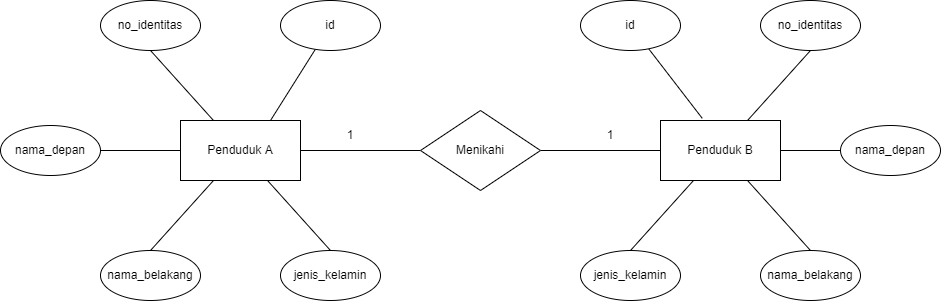

The diagram above was exported from draw.io. Its source (the exported page's mxGraphModel, read from the mxfile embedded in the PNG):
<mxGraphModel dx="1517" dy="669" grid="0" gridSize="10" guides="1" tooltips="1" connect="1" arrows="1" fold="1" page="0" pageScale="1" pageWidth="850" pageHeight="1100" math="0" shadow="0" extFonts="Permanent Marker^https://fonts.googleapis.com/css?family=Permanent+Marker">
  <root>
    <mxCell id="0" />
    <mxCell id="1" parent="0" />
    <mxCell id="W7wH_gEbTNiWIlYpNHJE-15" style="rounded=0;orthogonalLoop=1;jettySize=auto;html=1;entryX=1;entryY=0.5;entryDx=0;entryDy=0;startArrow=none;startFill=0;endArrow=none;endFill=0;" edge="1" parent="1" source="W7wH_gEbTNiWIlYpNHJE-1" target="W7wH_gEbTNiWIlYpNHJE-7">
      <mxGeometry relative="1" as="geometry" />
    </mxCell>
    <mxCell id="W7wH_gEbTNiWIlYpNHJE-16" style="edgeStyle=none;rounded=0;orthogonalLoop=1;jettySize=auto;html=1;entryX=0.5;entryY=1;entryDx=0;entryDy=0;startArrow=none;startFill=0;endArrow=none;endFill=0;" edge="1" parent="1" source="W7wH_gEbTNiWIlYpNHJE-1" target="W7wH_gEbTNiWIlYpNHJE-6">
      <mxGeometry relative="1" as="geometry" />
    </mxCell>
    <mxCell id="W7wH_gEbTNiWIlYpNHJE-17" style="edgeStyle=none;rounded=0;orthogonalLoop=1;jettySize=auto;html=1;entryX=0.5;entryY=0;entryDx=0;entryDy=0;startArrow=none;startFill=0;endArrow=none;endFill=0;" edge="1" parent="1" source="W7wH_gEbTNiWIlYpNHJE-1" target="W7wH_gEbTNiWIlYpNHJE-9">
      <mxGeometry relative="1" as="geometry" />
    </mxCell>
    <mxCell id="W7wH_gEbTNiWIlYpNHJE-18" style="edgeStyle=none;rounded=0;orthogonalLoop=1;jettySize=auto;html=1;entryX=0.5;entryY=0;entryDx=0;entryDy=0;startArrow=none;startFill=0;endArrow=none;endFill=0;" edge="1" parent="1" source="W7wH_gEbTNiWIlYpNHJE-1" target="W7wH_gEbTNiWIlYpNHJE-10">
      <mxGeometry relative="1" as="geometry" />
    </mxCell>
    <mxCell id="W7wH_gEbTNiWIlYpNHJE-23" style="edgeStyle=none;rounded=0;orthogonalLoop=1;jettySize=auto;html=1;entryX=0;entryY=0.5;entryDx=0;entryDy=0;startArrow=none;startFill=0;endArrow=none;endFill=0;" edge="1" parent="1" source="W7wH_gEbTNiWIlYpNHJE-1" target="W7wH_gEbTNiWIlYpNHJE-3">
      <mxGeometry relative="1" as="geometry" />
    </mxCell>
    <mxCell id="W7wH_gEbTNiWIlYpNHJE-1" value="Penduduk A" style="rounded=0;whiteSpace=wrap;html=1;" vertex="1" parent="1">
      <mxGeometry x="120" y="190" width="120" height="60" as="geometry" />
    </mxCell>
    <mxCell id="W7wH_gEbTNiWIlYpNHJE-19" style="edgeStyle=none;rounded=0;orthogonalLoop=1;jettySize=auto;html=1;entryX=0;entryY=0.5;entryDx=0;entryDy=0;startArrow=none;startFill=0;endArrow=none;endFill=0;" edge="1" parent="1" source="W7wH_gEbTNiWIlYpNHJE-2" target="W7wH_gEbTNiWIlYpNHJE-12">
      <mxGeometry relative="1" as="geometry" />
    </mxCell>
    <mxCell id="W7wH_gEbTNiWIlYpNHJE-20" style="edgeStyle=none;rounded=0;orthogonalLoop=1;jettySize=auto;html=1;entryX=0.5;entryY=1;entryDx=0;entryDy=0;startArrow=none;startFill=0;endArrow=none;endFill=0;" edge="1" parent="1" source="W7wH_gEbTNiWIlYpNHJE-2" target="W7wH_gEbTNiWIlYpNHJE-11">
      <mxGeometry relative="1" as="geometry" />
    </mxCell>
    <mxCell id="W7wH_gEbTNiWIlYpNHJE-21" style="edgeStyle=none;rounded=0;orthogonalLoop=1;jettySize=auto;html=1;entryX=0.5;entryY=0;entryDx=0;entryDy=0;startArrow=none;startFill=0;endArrow=none;endFill=0;" edge="1" parent="1" source="W7wH_gEbTNiWIlYpNHJE-2" target="W7wH_gEbTNiWIlYpNHJE-13">
      <mxGeometry relative="1" as="geometry" />
    </mxCell>
    <mxCell id="W7wH_gEbTNiWIlYpNHJE-22" style="edgeStyle=none;rounded=0;orthogonalLoop=1;jettySize=auto;html=1;entryX=0.5;entryY=0;entryDx=0;entryDy=0;startArrow=none;startFill=0;endArrow=none;endFill=0;" edge="1" parent="1" source="W7wH_gEbTNiWIlYpNHJE-2" target="W7wH_gEbTNiWIlYpNHJE-14">
      <mxGeometry relative="1" as="geometry" />
    </mxCell>
    <mxCell id="W7wH_gEbTNiWIlYpNHJE-24" style="edgeStyle=none;rounded=0;orthogonalLoop=1;jettySize=auto;html=1;entryX=1;entryY=0.5;entryDx=0;entryDy=0;startArrow=none;startFill=0;endArrow=none;endFill=0;" edge="1" parent="1" source="W7wH_gEbTNiWIlYpNHJE-2" target="W7wH_gEbTNiWIlYpNHJE-3">
      <mxGeometry relative="1" as="geometry" />
    </mxCell>
    <mxCell id="W7wH_gEbTNiWIlYpNHJE-2" value="Penduduk B" style="rounded=0;whiteSpace=wrap;html=1;" vertex="1" parent="1">
      <mxGeometry x="600" y="190" width="120" height="60" as="geometry" />
    </mxCell>
    <mxCell id="W7wH_gEbTNiWIlYpNHJE-3" value="Menikahi" style="shape=rhombus;perimeter=rhombusPerimeter;whiteSpace=wrap;html=1;align=center;" vertex="1" parent="1">
      <mxGeometry x="360" y="180" width="120" height="80" as="geometry" />
    </mxCell>
    <mxCell id="W7wH_gEbTNiWIlYpNHJE-6" value="no_identitas" style="ellipse;whiteSpace=wrap;html=1;align=center;" vertex="1" parent="1">
      <mxGeometry x="40" y="70" width="100" height="50" as="geometry" />
    </mxCell>
    <mxCell id="W7wH_gEbTNiWIlYpNHJE-7" value="nama_depan" style="ellipse;whiteSpace=wrap;html=1;align=center;" vertex="1" parent="1">
      <mxGeometry x="-60" y="195" width="100" height="50" as="geometry" />
    </mxCell>
    <mxCell id="W7wH_gEbTNiWIlYpNHJE-9" value="nama_belakang" style="ellipse;whiteSpace=wrap;html=1;align=center;" vertex="1" parent="1">
      <mxGeometry x="40" y="320" width="100" height="50" as="geometry" />
    </mxCell>
    <mxCell id="W7wH_gEbTNiWIlYpNHJE-10" value="jenis_kelamin" style="ellipse;whiteSpace=wrap;html=1;align=center;" vertex="1" parent="1">
      <mxGeometry x="220" y="320" width="100" height="50" as="geometry" />
    </mxCell>
    <mxCell id="W7wH_gEbTNiWIlYpNHJE-11" value="no_identitas" style="ellipse;whiteSpace=wrap;html=1;align=center;" vertex="1" parent="1">
      <mxGeometry x="700" y="70" width="100" height="50" as="geometry" />
    </mxCell>
    <mxCell id="W7wH_gEbTNiWIlYpNHJE-12" value="nama_depan" style="ellipse;whiteSpace=wrap;html=1;align=center;" vertex="1" parent="1">
      <mxGeometry x="780" y="195" width="100" height="50" as="geometry" />
    </mxCell>
    <mxCell id="W7wH_gEbTNiWIlYpNHJE-13" value="nama_belakang" style="ellipse;whiteSpace=wrap;html=1;align=center;" vertex="1" parent="1">
      <mxGeometry x="700" y="320" width="100" height="50" as="geometry" />
    </mxCell>
    <mxCell id="W7wH_gEbTNiWIlYpNHJE-14" value="jenis_kelamin" style="ellipse;whiteSpace=wrap;html=1;align=center;" vertex="1" parent="1">
      <mxGeometry x="520" y="320" width="100" height="50" as="geometry" />
    </mxCell>
    <mxCell id="W7wH_gEbTNiWIlYpNHJE-27" style="edgeStyle=none;rounded=0;orthogonalLoop=1;jettySize=auto;html=1;entryX=0.75;entryY=0;entryDx=0;entryDy=0;startArrow=none;startFill=0;endArrow=none;endFill=0;" edge="1" parent="1" source="W7wH_gEbTNiWIlYpNHJE-25" target="W7wH_gEbTNiWIlYpNHJE-1">
      <mxGeometry relative="1" as="geometry" />
    </mxCell>
    <mxCell id="W7wH_gEbTNiWIlYpNHJE-25" value="id" style="ellipse;whiteSpace=wrap;html=1;align=center;" vertex="1" parent="1">
      <mxGeometry x="220" y="70" width="100" height="50" as="geometry" />
    </mxCell>
    <mxCell id="W7wH_gEbTNiWIlYpNHJE-28" style="edgeStyle=none;rounded=0;orthogonalLoop=1;jettySize=auto;html=1;entryX=0.348;entryY=-0.036;entryDx=0;entryDy=0;entryPerimeter=0;startArrow=none;startFill=0;endArrow=none;endFill=0;" edge="1" parent="1" source="W7wH_gEbTNiWIlYpNHJE-26" target="W7wH_gEbTNiWIlYpNHJE-2">
      <mxGeometry relative="1" as="geometry" />
    </mxCell>
    <mxCell id="W7wH_gEbTNiWIlYpNHJE-26" value="id" style="ellipse;whiteSpace=wrap;html=1;align=center;" vertex="1" parent="1">
      <mxGeometry x="520" y="70" width="100" height="50" as="geometry" />
    </mxCell>
    <mxCell id="W7wH_gEbTNiWIlYpNHJE-29" value="1" style="text;html=1;strokeColor=none;fillColor=none;align=center;verticalAlign=middle;whiteSpace=wrap;rounded=0;" vertex="1" parent="1">
      <mxGeometry x="260" y="190" width="60" height="30" as="geometry" />
    </mxCell>
    <mxCell id="W7wH_gEbTNiWIlYpNHJE-30" value="1" style="text;html=1;strokeColor=none;fillColor=none;align=center;verticalAlign=middle;whiteSpace=wrap;rounded=0;" vertex="1" parent="1">
      <mxGeometry x="520" y="190" width="60" height="30" as="geometry" />
    </mxCell>
  </root>
</mxGraphModel>